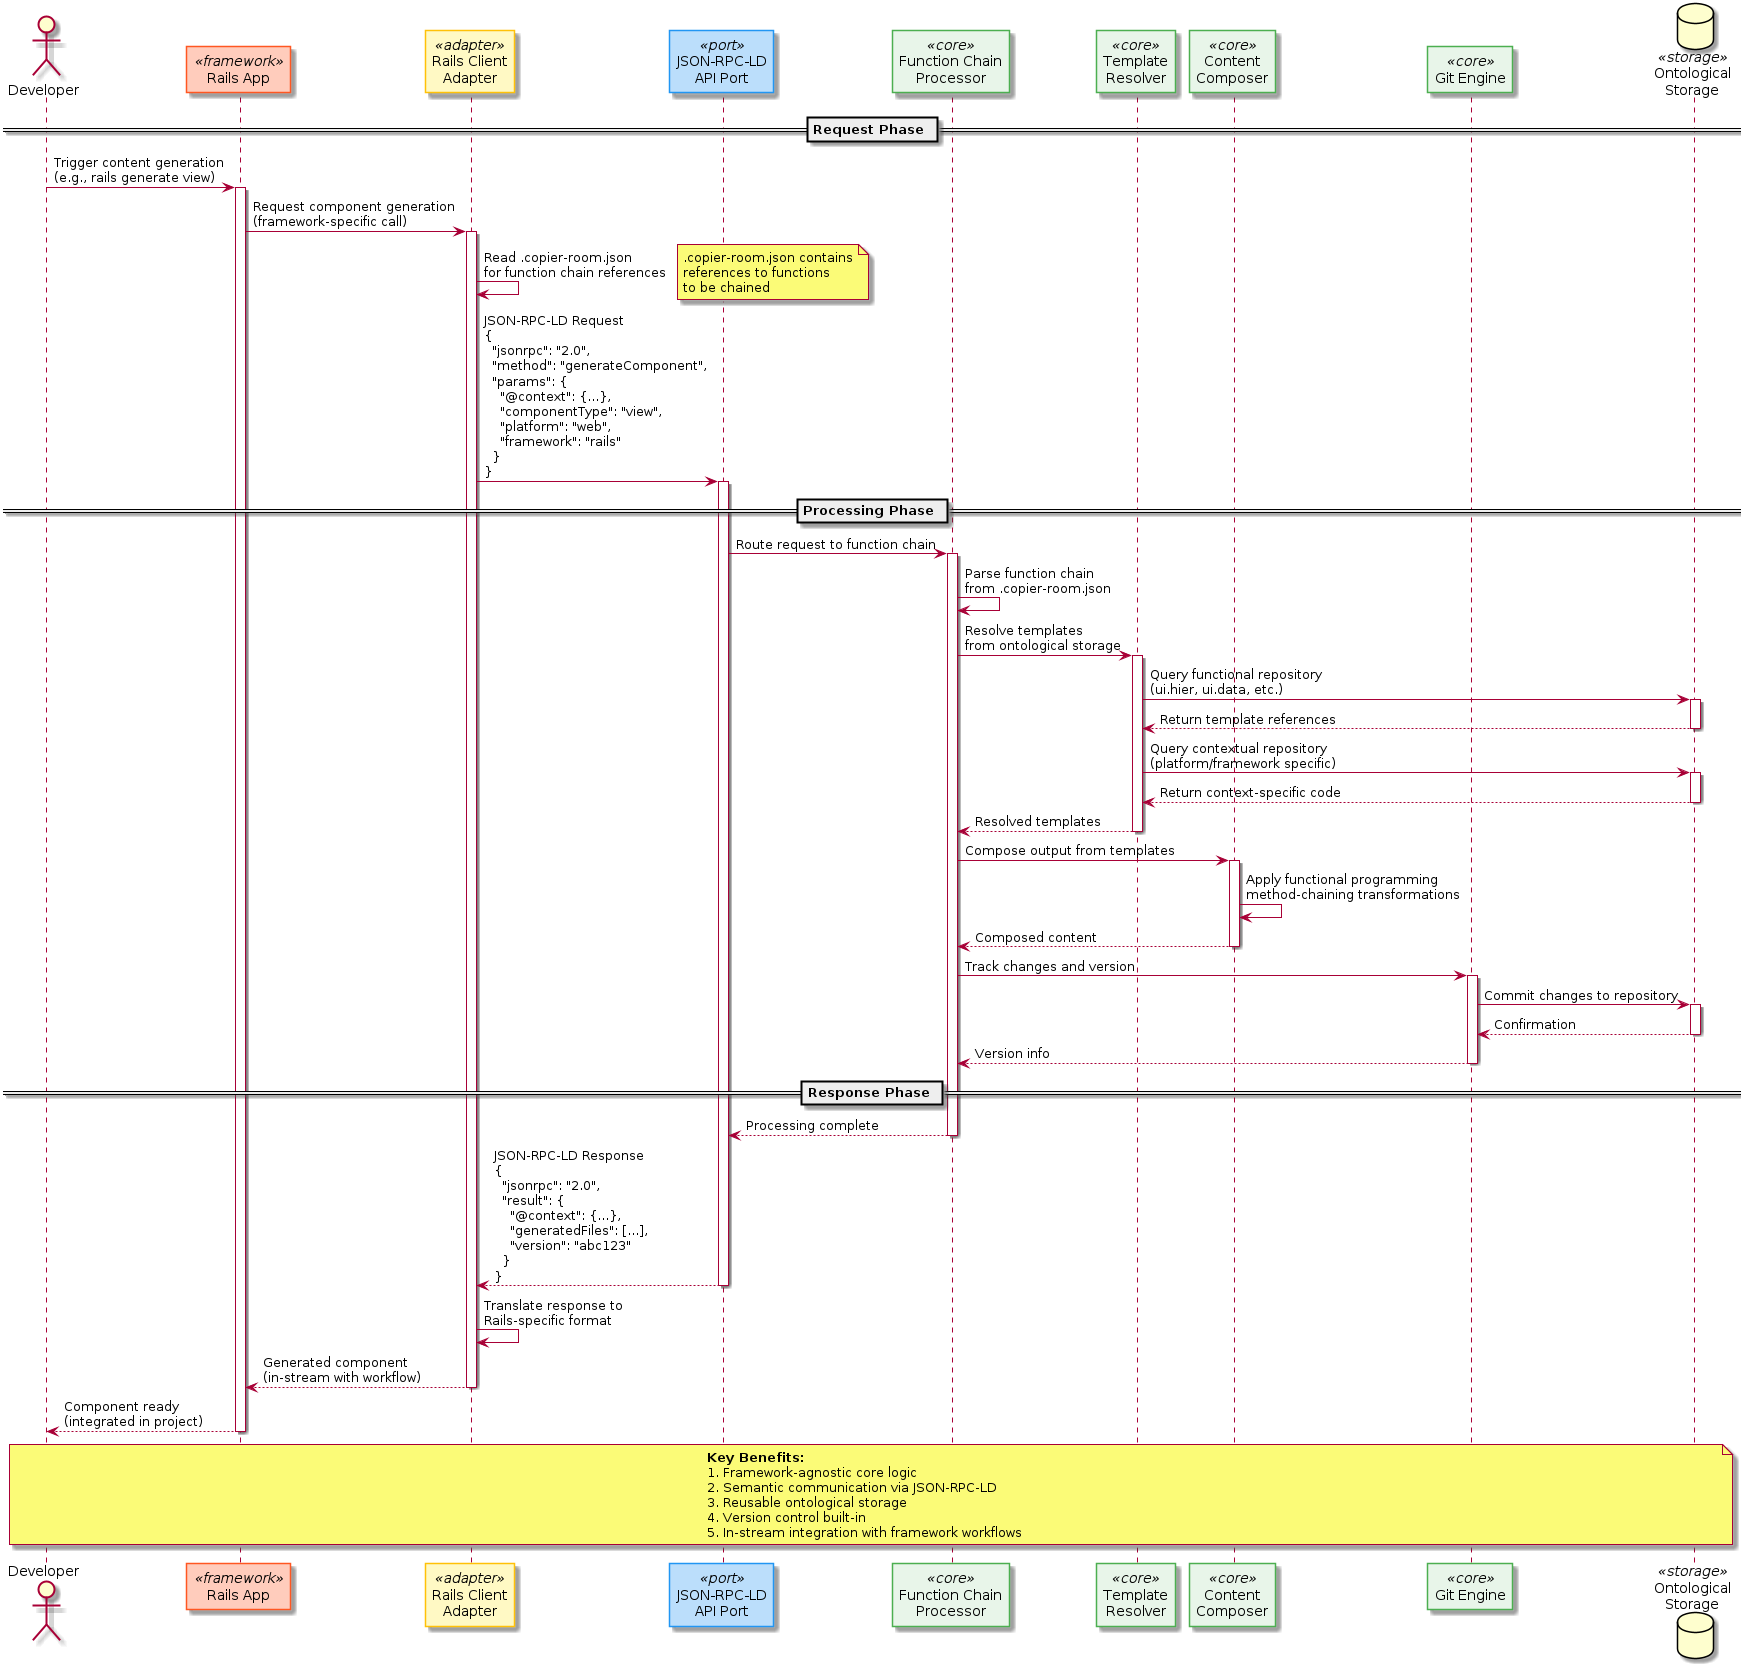

The diagram above was rendered by PlantUML. Its source (embedded in the PNG):
@startuml Copier-Room Framework Integration Sequence


skinparam participant {
    BackgroundColor<<framework>> #FFCCBC
    BorderColor<<framework>> #FF5722
    BackgroundColor<<adapter>> #FFF9C4
    BorderColor<<adapter>> #FFC107
    BackgroundColor<<port>> #BBDEFB
    BorderColor<<port>> #2196F3
    BackgroundColor<<core>> #E8F5E9
    BorderColor<<core>> #4CAF50
    BackgroundColor<<storage>> #E1BEE7
    BorderColor<<storage>> #9C27B0
}

actor "Developer" as Dev
participant "Rails App" as Rails <<framework>>
participant "Rails Client\nAdapter" as RailsAdapter <<adapter>>
participant "JSON-RPC-LD\nAPI Port" as JSONRPC <<port>>
participant "Function Chain\nProcessor" as FunctionChain <<core>>
participant "Template\nResolver" as TemplateResolver <<core>>
participant "Content\nComposer" as ContentComposer <<core>>
participant "Git Engine" as GitEngine <<core>>
database "Ontological\nStorage" as Storage <<storage>>

== Request Phase ==

Dev -> Rails: Trigger content generation\n(e.g., rails generate view)
activate Rails

Rails -> RailsAdapter: Request component generation\n(framework-specific call)
activate RailsAdapter

RailsAdapter -> RailsAdapter: Read .copier-room.json\nfor function chain references
note right: .copier-room.json contains\nreferences to functions\nto be chained

RailsAdapter -> JSONRPC: JSON-RPC-LD Request\n{\n  "jsonrpc": "2.0",\n  "method": "generateComponent",\n  "params": {\n    "@context": {...},\n    "componentType": "view",\n    "platform": "web",\n    "framework": "rails"\n  }\n}
activate JSONRPC

== Processing Phase ==

JSONRPC -> FunctionChain: Route request to function chain
activate FunctionChain

FunctionChain -> FunctionChain: Parse function chain\nfrom .copier-room.json

FunctionChain -> TemplateResolver: Resolve templates\nfrom ontological storage
activate TemplateResolver

TemplateResolver -> Storage: Query functional repository\n(ui.hier, ui.data, etc.)
activate Storage
Storage --> TemplateResolver: Return template references
deactivate Storage

TemplateResolver -> Storage: Query contextual repository\n(platform/framework specific)
activate Storage
Storage --> TemplateResolver: Return context-specific code
deactivate Storage

TemplateResolver --> FunctionChain: Resolved templates
deactivate TemplateResolver

FunctionChain -> ContentComposer: Compose output from templates
activate ContentComposer

ContentComposer -> ContentComposer: Apply functional programming\nmethod-chaining transformations

ContentComposer --> FunctionChain: Composed content
deactivate ContentComposer

FunctionChain -> GitEngine: Track changes and version
activate GitEngine

GitEngine -> Storage: Commit changes to repository
activate Storage
Storage --> GitEngine: Confirmation
deactivate Storage

GitEngine --> FunctionChain: Version info
deactivate GitEngine

== Response Phase ==

FunctionChain --> JSONRPC: Processing complete
deactivate FunctionChain

JSONRPC --> RailsAdapter: JSON-RPC-LD Response\n{\n  "jsonrpc": "2.0",\n  "result": {\n    "@context": {...},\n    "generatedFiles": [...],\n    "version": "abc123"\n  }\n}
deactivate JSONRPC

RailsAdapter -> RailsAdapter: Translate response to\nRails-specific format

RailsAdapter --> Rails: Generated component\n(in-stream with workflow)
deactivate RailsAdapter

Rails --> Dev: Component ready\n(integrated in project)
deactivate Rails

note over Dev, Storage
  **Key Benefits:**
  1. Framework-agnostic core logic
  2. Semantic communication via JSON-RPC-LD
  3. Reusable ontological storage
  4. Version control built-in
  5. In-stream integration with framework workflows
end note

@enduml